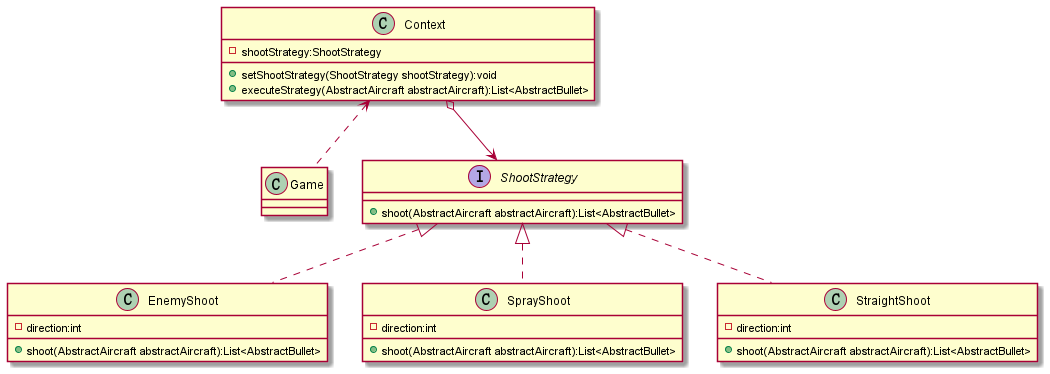

The diagram above was rendered by PlantUML. Its source (embedded in the PNG):
@startuml
'https://plantuml.com/class-diagram
class Game {
}
class Context {
    -shootStrategy:ShootStrategy
    +setShootStrategy(ShootStrategy shootStrategy):void
    +executeStrategy(AbstractAircraft abstractAircraft):List<AbstractBullet>
}

interface ShootStrategy {
    +shoot(AbstractAircraft abstractAircraft):List<AbstractBullet>
}

class EnemyShoot {
    -direction:int
    +shoot(AbstractAircraft abstractAircraft):List<AbstractBullet>
}
class SprayShoot {
    -direction:int
    +shoot(AbstractAircraft abstractAircraft):List<AbstractBullet>
}
class StraightShoot {
    -direction:int
    +shoot(AbstractAircraft abstractAircraft):List<AbstractBullet>
}
Context <.. Game
Context o--> ShootStrategy
ShootStrategy <|.. EnemyShoot
ShootStrategy <|.. SprayShoot
ShootStrategy <|.. StraightShoot
@enduml